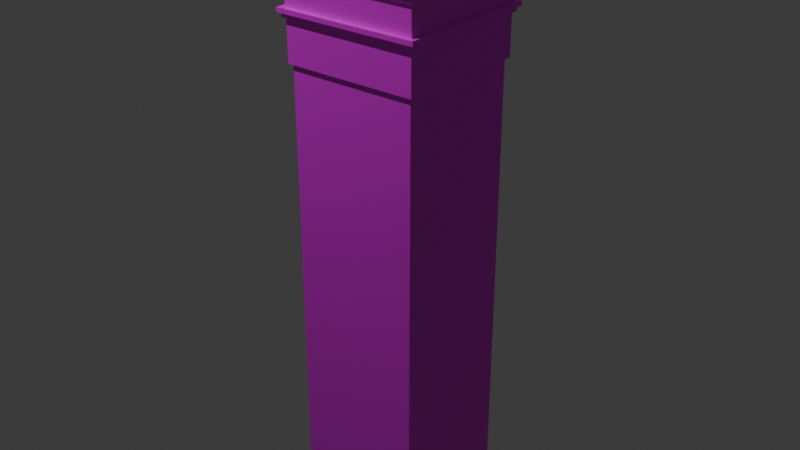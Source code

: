 # Source: model_001.05.blend  (saved by Blender 5.2.45; exported with 4.5.12 LTS)
import bpy
from mathutils import Matrix  # noqa: F401  (used for matrix-valued properties, if any)

bpy.ops.wm.read_factory_settings(use_empty=True)
scene = bpy.context.scene
scene.name = 'Scene'

# ---- collections
col_collection = bpy.data.collections.new('Collection'); scene.collection.children.link(col_collection)

# ---- images (referenced by path relative to the original .blend; pixels are not part of the script)
import os
ASSET_DIR = os.environ.get("B2B_ASSET_DIR", "")  # directory of the original .blend (textures are referenced by path, not embedded)
HERE = os.path.dirname(os.path.abspath(__file__))  # packed textures are extracted next to this script under _unpacked/

def load_image(name, relpath, width, height, colorspace="sRGB"):
    """Load a texture the original file referenced (path relative to the .blend, or extracted next to this script)."""
    p = next((c for c in (os.path.join(HERE, relpath), os.path.join(ASSET_DIR, relpath)) if relpath and os.path.exists(c)), "")
    if p:
        img = bpy.data.images.load(p, check_existing=True)
        img.name = name
    else:  # same state as the original file: an image datablock whose file is absent (Cycles renders it pink)
        img = bpy.data.images.new(name, width, height)
        img.source = "FILE"
        img.filepath = "//" + (relpath or name)
    img.colorspace_settings.name = colorspace
    return img
img_white_bricks_01_png = load_image('white-bricks-01.png', 'white-bricks-01.png', 1024, 1024, 'sRGB')
img_white_plaster_01_png = load_image('white-plaster-01.png', 'white-plaster-01.png', 1024, 1024, 'sRGB')

# ---- materials (node trees are filled in below, after node groups)
mat_white_bricks_01 = bpy.data.materials.new('white-bricks-01')
mat_white_plaster_01 = bpy.data.materials.new('white-plaster-01')

# ---- material node trees
mat_white_bricks_01.use_nodes = True; mat_white_bricks_01.node_tree.nodes.clear()
_N = mat_white_bricks_01.node_tree.nodes; _L = mat_white_bricks_01.node_tree.links
n0 = _N.new('ShaderNodeBsdfPrincipled'); n0.name = 'Principled BSDF'; n0.location = (-200, 100)
n0.inputs[10].default_value = 0.005
n1 = _N.new('ShaderNodeOutputMaterial'); n1.name = 'Material Output'; n1.location = (200, 100)
n2 = _N.new('ShaderNodeTexImage'); n2.name = 'Image Texture'; n2.location = (-512, 71)
n2.image = img_white_bricks_01_png
_L.new(n0.outputs[0], n1.inputs[0])
_L.new(n2.outputs[0], n0.inputs[0])
n1.is_active_output = True
mat_white_plaster_01.use_nodes = True; mat_white_plaster_01.node_tree.nodes.clear()
_N = mat_white_plaster_01.node_tree.nodes; _L = mat_white_plaster_01.node_tree.links
n0 = _N.new('ShaderNodeBsdfPrincipled'); n0.name = 'Principled BSDF'; n0.location = (-200, 100)
n0.inputs[10].default_value = 0.005
n1 = _N.new('ShaderNodeOutputMaterial'); n1.name = 'Material Output'; n1.location = (200, 100)
n2 = _N.new('ShaderNodeTexImage'); n2.name = 'Image Texture'; n2.location = (-498, 79)
n2.image = img_white_plaster_01_png
_L.new(n0.outputs[0], n1.inputs[0])
_L.new(n2.outputs[0], n0.inputs[0])
n1.is_active_output = True

# ---- world
world_world = bpy.data.worlds.new('World'); scene.world = world_world
world_world.use_nodes = True; world_world.node_tree.nodes.clear()
_N = world_world.node_tree.nodes; _L = world_world.node_tree.links
n0 = _N.new('ShaderNodeOutputWorld'); n0.name = 'World Output'; n0.location = (200, 100)
n1 = _N.new('ShaderNodeBackground'); n1.name = 'Background'; n1.location = (-200, 100)
n1.inputs[0].default_value = (0.05088, 0.05088, 0.05088, 1.0)
_L.new(n1.outputs[0], n0.inputs[0])
n0.is_active_output = True
world_world.color = (0.05088, 0.05088, 0.05088)
world_world.sun_shadow_jitter_overblur = 0.0

# ---- lights
light_point = bpy.data.lights.new('Point', 'POINT')
light_point.energy = 470.2

# ---- meshes
me_cube_004 = bpy.data.meshes.new('Cube.004')
me_cube_004.from_pydata([(-0.3471, -0.3464, -2.702), (-0.3471, -0.3464, -0.2653), (-0.3471, 0.3464, -2.702), (-0.3471, 0.3464, -0.2653), (0.3471, -0.3464, -2.702), (0.3471, -0.3464, -0.2653), (0.3471, 0.3464, -2.702), (0.3471, 0.3464, -0.2653)], [], [(0, 1, 3, 2), (2, 3, 7, 6), (6, 7, 5, 4), (4, 5, 1, 0), (2, 6, 4, 0)])
_uv = me_cube_004.uv_layers.new(name='UVMap')
_uv.uv.foreach_set('vector', [0.4336, 0.9387, 0.4336, -0.2881, 0.787, -0.2881, 0.787, 0.9387, 0.4354, 0.9387, 0.4354, -0.2881, 0.7849, -0.2881, 0.7849, 0.9387, 0.4345, 0.9387, 0.4345, -0.2881, 0.7834, -0.2881, 0.7834, 0.9387, 0.08604, 0.9387, 0.08604, -0.2881, 0.4336, -0.2881, 0.4336, 0.9387, 0.7843, 0.9387, 0.7843, 1.288, 0.4354, 1.288, 0.4354, 0.9387])
me_cube_004.materials.append(mat_white_bricks_01)
me_cube_004.update()
me_cube_002 = bpy.data.meshes.new('Cube.002')
me_cube_002.from_pydata([(-0.3471, -0.3464, -0.2653), (-0.3471, 0.3464, -0.2653), (0.3471, -0.3464, -0.2653), (0.3471, 0.3464, -0.2653), (-0.3622, -0.3616, -0.2653), (-0.3622, 0.3616, -0.2653), (0.3622, -0.3616, -0.2653), (0.3622, 0.3616, -0.2653), (-0.3639, -0.3633, -0.2653), (-0.3639, 0.3633, -0.2653), (0.3639, -0.3633, -0.2653), (0.3639, 0.3633, -0.2653), (-0.3639, -0.3633, -0.2653), (-0.3639, 0.3633, -0.2653), (0.3639, -0.3633, -0.2653), (0.3639, 0.3633, -0.2653), (-0.3639, -0.3633, -0.04528), (-0.3639, 0.3633, -0.04528), (0.3639, -0.3633, -0.04528), (0.3639, 0.3633, -0.04528), (-0.379, -0.3783, -0.04528), (-0.379, 0.3783, -0.04528), (0.379, -0.3783, -0.04528), (0.379, 0.3783, -0.04528), (-0.379, -0.3783, -0.0213), (-0.379, 0.3783, -0.0213), (0.379, -0.3783, -0.0213), (0.379, 0.3783, -0.0213), (-0.3949, -0.3942, -0.0213), (-0.3949, 0.3942, -0.0213), (0.3949, -0.3942, -0.0213), (0.3949, 0.3942, -0.0213), (-0.3949, -0.3942, 0.002334), (-0.3949, 0.3942, 0.002334), (0.3949, -0.3942, 0.002334), (0.3949, 0.3942, 0.002334), (-0.3668, -0.3661, 0.002334), (-0.3668, 0.3661, 0.002334), (0.3668, -0.3661, 0.002334), (0.3668, 0.3661, 0.002334), (-0.3668, -0.3661, 0.1512), (-0.3668, 0.3661, 0.1512), (0.3668, -0.3661, 0.1512), (0.3668, 0.3661, 0.1512), (-0.3812, -0.3806, 0.1512), (-0.3812, 0.3806, 0.1512), (0.3812, -0.3806, 0.1512), (0.3812, 0.3806, 0.1512), (-0.3812, -0.3806, 0.1607), (-0.3812, 0.3806, 0.1607), (0.3812, -0.3806, 0.1607), (0.3812, 0.3806, 0.1607), (-0.3822, -0.3815, 0.1669), (-0.3822, 0.3815, 0.1669), (0.3822, -0.3815, 0.1669), (0.3822, 0.3815, 0.1669), (-0.3845, -0.3839, 0.1739), (-0.3845, 0.3839, 0.1739), (0.3845, -0.3839, 0.1739), (0.3845, 0.3839, 0.1739), (-0.3891, -0.3884, 0.1822), (-0.3891, 0.3884, 0.1822), (0.3891, -0.3884, 0.1822), (0.3891, 0.3884, 0.1822), (-0.4137, -0.413, 0.2128), (-0.4137, 0.413, 0.2128), (0.4137, -0.413, 0.2128), (0.4137, 0.413, 0.2128), (-0.4208, -0.4201, 0.2256), (-0.4208, 0.4201, 0.2256), (0.4208, -0.4201, 0.2256), (0.4208, 0.4201, 0.2256), (-0.4252, -0.4244, 0.2394), (-0.4252, 0.4244, 0.2394), (0.4252, -0.4244, 0.2394), (0.4252, 0.4244, 0.2394), (-0.4275, -0.4268, 0.2535), (-0.4275, 0.4268, 0.2535), (0.4275, -0.4268, 0.2535), (0.4275, 0.4268, 0.2535), (-0.4284, -0.4277, 0.267), (-0.4284, 0.4277, 0.267), (0.4284, -0.4277, 0.267), (0.4284, 0.4277, 0.267), (-0.4284, -0.4277, 0.288), (-0.4284, 0.4277, 0.288), (0.4284, -0.4277, 0.288), (0.4284, 0.4277, 0.288), (-0.4415, -0.4407, 0.288), (-0.4415, 0.4407, 0.288), (0.4415, -0.4407, 0.288), (0.4415, 0.4407, 0.288), (-0.4415, -0.4407, 0.3343), (-0.4415, 0.4407, 0.3343), (0.4415, -0.4407, 0.3343), (0.4415, 0.4407, 0.3343), (-0.3567, -0.356, 0.3343), (-0.3567, 0.356, 0.3343), (0.3567, -0.356, 0.3343), (0.3567, 0.356, 0.3343), (-0.3567, -0.356, 0.463), (-0.3567, 0.356, 0.463), (0.3567, -0.356, 0.463), (0.3567, 0.356, 0.463), (-0.3668, -0.3661, 0.002334), (-0.3668, 0.3661, 0.002334)], [], [(3, 1, 5, 7), (2, 3, 7, 6), (1, 0, 4, 5), (0, 2, 6, 4), (6, 7, 11, 10), (5, 4, 8, 9), (4, 6, 10, 8), (7, 5, 9, 11), (9, 8, 12, 13), (8, 10, 14, 12), (11, 9, 13, 15), (10, 11, 15, 14), (12, 14, 18, 16), (15, 13, 17, 19), (14, 15, 19, 18), (13, 12, 16, 17), (18, 19, 23, 22), (17, 16, 20, 21), (16, 18, 22, 20), (19, 17, 21, 23), (20, 22, 26, 24), (23, 21, 25, 27), (22, 23, 27, 26), (21, 20, 24, 25), (27, 25, 29, 31), (26, 27, 31, 30), (25, 24, 28, 29), (24, 26, 30, 28), (30, 31, 35, 34), (29, 28, 32, 33), (28, 30, 34, 32), (31, 29, 33, 35), (32, 34, 38, 104), (35, 33, 105, 39), (34, 35, 39, 38), (33, 32, 104, 105), (38, 39, 43, 42), (37, 36, 40, 41), (36, 38, 42, 40), (39, 37, 41, 43), (42, 43, 47, 46), (41, 40, 44, 45), (40, 42, 46, 44), (43, 41, 45, 47), (46, 47, 51, 50), (45, 44, 48, 49), (44, 46, 50, 48), (47, 45, 49, 51), (49, 48, 52, 53), (48, 50, 54, 52), (51, 49, 53, 55), (50, 51, 55, 54), (52, 54, 58, 56), (55, 53, 57, 59), (54, 55, 59, 58), (53, 52, 56, 57), (58, 59, 63, 62), (57, 56, 60, 61), (56, 58, 62, 60), (59, 57, 61, 63), (60, 62, 66, 64), (63, 61, 65, 67), (62, 63, 67, 66), (61, 60, 64, 65), (67, 65, 69, 71), (66, 67, 71, 70), (65, 64, 68, 69), (64, 66, 70, 68), (70, 71, 75, 74), (69, 68, 72, 73), (68, 70, 74, 72), (71, 69, 73, 75), (72, 74, 78, 76), (75, 73, 77, 79), (74, 75, 79, 78), (73, 72, 76, 77), (78, 79, 83, 82), (77, 76, 80, 81), (76, 78, 82, 80), (79, 77, 81, 83), (82, 83, 87, 86), (81, 80, 84, 85), (80, 82, 86, 84), (83, 81, 85, 87), (84, 86, 90, 88), (87, 85, 89, 91), (86, 87, 91, 90), (85, 84, 88, 89), (90, 91, 95, 94), (89, 88, 92, 93), (88, 90, 94, 92), (91, 89, 93, 95), (93, 92, 96, 97), (92, 94, 98, 96), (95, 93, 97, 99), (94, 95, 99, 98), (96, 98, 102, 100), (99, 97, 101, 103), (98, 99, 103, 102), (97, 96, 100, 101), (100, 102, 103, 101)])
_uv = me_cube_002.uv_layers.new(name='UVMap')
_uv.uv.foreach_set('vector', [-0.9973, 2.426, -0.9973, 1.177, -0.9701, 1.149, -0.9701, 2.453, -2.244, 2.426, -0.9973, 2.426, -0.9701, 2.453, -2.271, 2.453, -0.9973, 1.177, -2.244, 1.177, -2.271, 1.149, -0.9701, 1.149, -2.244, 1.177, -2.244, 2.426, -2.271, 2.453, -2.271, 1.149, -2.271, 2.453, -0.9701, 2.453, -0.967, 2.456, -2.274, 2.456, -0.9701, 1.149, -2.271, 1.149, -2.274, 1.146, -0.967, 1.146, -2.271, 1.149, -2.271, 2.453, -2.274, 2.456, -2.274, 1.146, -0.9701, 2.453, -0.9701, 1.149, -0.967, 1.146, -0.967, 2.456, -0.6883, -0.2749, -0.6883, -0.2749, -0.6883, -0.2749, -0.6883, -0.2749, -0.6883, -0.2749, -0.6883, -0.2749, -0.6883, -0.2749, -0.6883, -0.2749, -0.6883, -0.2749, -0.6883, -0.2749, -0.6883, -0.2749, -0.6883, -0.2749, -0.6883, -0.2749, -0.6883, -0.2749, -0.6883, -0.2749, -0.6883, -0.2749, 1.29, -1.864, 1.29, -0.5541, 0.8979, -0.5541, 0.8979, -1.864, 1.683, -1.864, 1.683, -0.5541, 1.29, -0.5541, 1.29, -1.864, 2.075, -1.864, 2.075, -0.5563, 1.683, -0.5563, 1.683, -1.864, 2.317, 1.097, 2.317, 2.405, 1.925, 2.405, 1.925, 1.097, 0.5901, 2.434, 1.898, 2.434, 1.925, 2.461, 0.5631, 2.461, 1.898, 1.124, 0.5901, 1.124, 0.5631, 1.097, 1.925, 1.097, 0.5901, 1.124, 0.5901, 2.434, 0.5631, 2.461, 0.5631, 1.097, 1.898, 2.434, 1.898, 1.124, 1.925, 1.097, 1.925, 2.461, 3.144, -1.864, 3.144, -0.5, 3.101, -0.5, 3.101, -1.864, 3.187, -1.864, 3.187, -0.5, 3.144, -0.5, 3.144, -1.864, 3.23, -1.864, 3.23, -0.5024, 3.187, -0.5024, 3.187, -1.864, 3.273, -1.864, 3.273, -0.5024, 3.23, -0.5024, 3.23, -1.864, -0.8843, 1.118, -0.8843, -0.2462, -0.8557, -0.2749, -0.8557, 1.146, -2.246, 1.118, -0.8843, 1.118, -0.8557, 1.146, -2.274, 1.146, -0.8843, -0.2462, -2.246, -0.2462, -2.274, -0.2749, -0.8557, -0.2749, -2.246, -0.2462, -2.246, 1.118, -2.274, 1.146, -2.274, -0.2749, 3.234, 1.097, 3.234, 2.516, 3.192, 2.516, 3.192, 1.097, 3.274, -0.4918, 3.274, 0.927, 3.232, 0.927, 3.232, -0.4918, 2.97, -0.4446, 2.97, 0.9766, 2.928, 0.9766, 2.928, -0.4446, 3.192, 1.097, 3.192, 2.518, 3.15, 2.518, 3.15, 1.097, -0.8557, 1.146, -0.8557, -0.2749, -0.8051, -0.2243, -0.8051, 1.096, 0.5631, -0.2749, 0.5631, 1.146, 0.5126, 1.096, 0.5126, -0.2243, -0.8557, -0.2749, 0.5631, -0.2749, 0.5126, -0.2243, -0.8051, -0.2243, 0.5631, 1.146, -0.8557, 1.146, -0.8051, 1.096, 0.5126, 1.096, 2.838, 1.097, 2.838, 2.415, 2.572, 2.415, 2.572, 1.097, 2.872, -1.864, 2.872, -0.5462, 2.606, -0.5462, 2.606, -1.864, 2.341, -1.864, 2.341, -0.5439, 2.075, -0.5439, 2.075, -1.864, 2.606, -1.864, 2.606, -0.5439, 2.341, -0.5439, 2.341, -1.864, 0.5891, 1.071, 1.907, 1.071, 1.933, 1.097, 0.5631, 1.097, 1.907, -0.2489, 0.5891, -0.2489, 0.5631, -0.2749, 1.933, -0.2749, 0.5891, -0.2489, 0.5891, 1.071, 0.5631, 1.097, 0.5631, -0.2749, 1.907, 1.071, 1.907, -0.2489, 1.933, -0.2749, 1.933, 1.097, 2.698, -0.3599, 2.698, 1.01, 2.681, 1.01, 2.681, -0.3599, 2.572, 1.182, 2.572, 2.551, 2.555, 2.551, 2.555, 1.182, 2.188, -0.3598, 2.188, 1.012, 2.171, 1.012, 2.171, -0.3598, 2.443, -0.3598, 2.443, 1.012, 2.426, 1.012, 2.426, -0.3598, 2.555, 1.182, 2.555, 2.551, 2.544, 2.553, 2.544, 1.18, 2.171, -0.3598, 2.171, 1.012, 2.16, 1.014, 2.16, -0.3615, 2.426, -0.3598, 2.426, 1.012, 2.415, 1.014, 2.415, -0.3615, 2.681, -0.3599, 2.681, 1.01, 2.67, 1.011, 2.67, -0.3616, 2.16, -0.3615, 2.16, 1.014, 2.147, 1.018, 2.147, -0.3657, 2.415, -0.3615, 2.415, 1.014, 2.402, 1.018, 2.402, -0.3657, 2.67, -0.3616, 2.67, 1.011, 2.657, 1.016, 2.657, -0.3658, 2.544, 1.18, 2.544, 2.553, 2.531, 2.557, 2.531, 1.176, 2.657, -0.3658, 2.657, 1.016, 2.641, 1.024, 2.641, -0.374, 2.531, 1.176, 2.531, 2.557, 2.515, 2.566, 2.515, 1.168, 2.147, -0.3657, 2.147, 1.018, 2.131, 1.026, 2.131, -0.3739, 2.402, -0.3657, 2.402, 1.018, 2.386, 1.026, 2.386, -0.3739, 2.131, -0.3739, 2.131, 1.026, 2.07, 1.071, 2.07, -0.4182, 2.386, -0.3739, 2.386, 1.026, 2.326, 1.071, 2.326, -0.4182, 2.641, -0.374, 2.641, 1.024, 2.581, 1.068, 2.581, -0.4183, 2.515, 1.168, 2.515, 2.566, 2.455, 2.61, 2.455, 1.123, 2.326, -0.4182, 2.326, 1.071, 2.301, 1.084, 2.301, -0.431, 2.581, -0.4183, 2.581, 1.068, 2.556, 1.081, 2.556, -0.431, 2.455, 1.123, 2.455, 2.61, 2.43, 2.623, 2.43, 1.111, 2.07, -0.4182, 2.07, 1.071, 2.046, 1.084, 2.046, -0.431, 2.556, -0.431, 2.556, 1.081, 2.531, 1.089, 2.531, -0.4389, 2.43, 1.111, 2.43, 2.623, 2.404, 2.63, 2.404, 1.103, 2.046, -0.431, 2.046, 1.084, 2.02, 1.091, 2.02, -0.4388, 2.301, -0.431, 2.301, 1.084, 2.275, 1.091, 2.275, -0.4388, 2.02, -0.4388, 2.02, 1.091, 1.994, 1.096, 1.994, -0.443, 2.275, -0.4388, 2.275, 1.091, 2.25, 1.096, 2.25, -0.443, 2.531, -0.4389, 2.531, 1.089, 2.505, 1.093, 2.505, -0.443, 2.404, 1.103, 2.404, 2.63, 2.379, 2.635, 2.379, 1.099, 2.505, -0.443, 2.505, 1.093, 2.481, 1.094, 2.481, -0.4446, 2.379, 1.099, 2.379, 2.635, 2.355, 2.636, 2.355, 1.097, 1.994, -0.443, 1.994, 1.096, 1.97, 1.097, 1.97, -0.4446, 2.25, -0.443, 2.25, 1.096, 2.225, 1.097, 2.225, -0.4446, 2.481, -0.4446, 2.481, 1.094, 2.443, 1.094, 2.443, -0.4446, 2.355, 1.097, 2.355, 2.636, 2.317, 2.636, 2.317, 1.097, 1.97, -0.4446, 1.97, 1.097, 1.933, 1.097, 1.933, -0.4446, 2.225, -0.4446, 2.225, 1.097, 2.188, 1.097, 2.188, -0.4446, -2.251, -1.84, -2.251, -0.2985, -2.274, -0.2749, -2.274, -1.864, -0.7118, -0.2985, -0.7118, -1.84, -0.6883, -1.864, -0.6883, -0.2749, -2.251, -0.2985, -0.7118, -0.2985, -0.6883, -0.2749, -2.274, -0.2749, -0.7118, -1.84, -2.251, -1.84, -2.274, -1.864, -0.6883, -1.864, 3.15, 1.097, 3.15, 2.683, 3.067, 2.683, 3.067, 1.097, 3.232, -0.4918, 3.232, 1.094, 3.15, 1.094, 3.15, -0.4918, 3.067, -0.4918, 3.067, 1.097, 2.985, 1.097, 2.985, -0.4918, 3.15, -0.4918, 3.15, 1.097, 3.067, 1.097, 3.067, -0.4918, 0.8979, -0.2749, -0.6883, -0.2749, -0.5359, -0.4276, 0.7455, -0.4276, -0.6883, -0.2749, -0.6883, -1.864, -0.5359, -1.711, -0.5359, -0.4276, 0.8979, -1.864, 0.8979, -0.2749, 0.7455, -0.4276, 0.7455, -1.711, -0.6883, -1.864, 0.8979, -1.864, 0.7455, -1.711, -0.5359, -1.711, 2.928, -0.4446, 2.928, 0.839, 2.698, 0.839, 2.698, -0.4446, 0.544, 1.146, 0.544, 2.43, 0.3144, 2.43, 0.3144, 1.146, 3.067, 1.097, 3.067, 2.379, 2.838, 2.379, 2.838, 1.097, 3.101, -1.864, 3.101, -0.5824, 2.872, -0.5824, 2.872, -1.864, -0.967, 2.43, -0.967, 1.146, 0.3144, 1.146, 0.3144, 2.43])
me_cube_002.materials.append(mat_white_plaster_01)
me_cube_002.update()

# ---- objects
ob_cube_002 = bpy.data.objects.new('Cube.002', me_cube_004)
ob_point = bpy.data.objects.new('Point', light_point)
ob_cube_001 = bpy.data.objects.new('Cube.001', me_cube_002)

# ---- transforms, parenting, visibility, modifiers, constraints
ob_cube_002.location = (-0.0006022, 2.404, 2.702)
ob_point.location = (-2.026, 0.0, 6.599)
ob_cube_001.location = (-0.0006022, 2.404, 2.702)

# ---- collection membership
col_collection.objects.link(ob_cube_002)
col_collection.objects.link(ob_point)
col_collection.objects.link(ob_cube_001)

# ---- scene / render settings (as saved in the file)
scene.frame_start = 1; scene.frame_end = 250; scene.frame_set(1)
scene.render.engine = 'BLENDER_EEVEE_NEXT'
scene.render.bake_bias = 0.0
scene.render.bake_samples = 0
scene.render.compositor_device = 'GPU'
scene.eevee.use_volume_custom_range = False
scene.eevee.fast_gi_thickness_near = 0.1
scene.eevee.fast_gi_thickness_far = 0.0
scene.eevee.use_shadows = False
scene.eevee.ray_tracing_options.screen_trace_thickness = 0.1
bpy.context.view_layer.update()

# ---- added for rendering (the .blend has no active camera): camera
cam_auto = bpy.data.cameras.new('AutoCamera')
cam_auto.lens = 50.0
cam_auto.sensor_width = 36.0
cam_auto.clip_end = 1000.0
ob_auto_camera = bpy.data.objects.new('AutoCamera', cam_auto)
scene.collection.objects.link(ob_auto_camera)
ob_auto_camera.location = (3.14705, -1.37333, 4.10062)
ob_auto_camera.rotation_euler = (1.09748, -7.21219e-08, 0.694738)
scene.camera = ob_auto_camera
bpy.context.view_layer.update()
